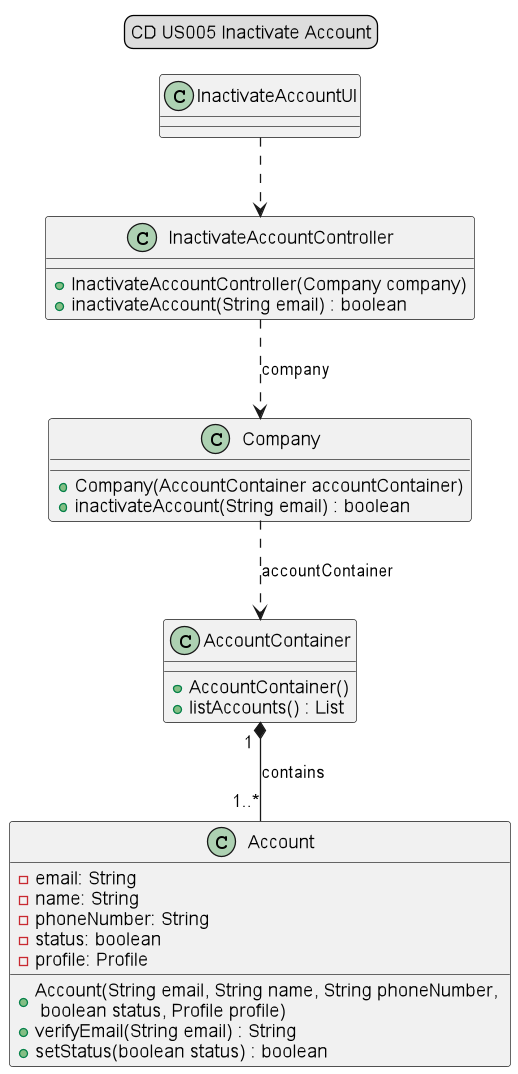

The diagram above was rendered by PlantUML. Its source (embedded in the PNG):
@startuml

'status = (boolean) false

legend top
CD US005 Inactivate Account
end legend

InactivateAccountUI" "..>"  "InactivateAccountController
InactivateAccountController" "..>" "Company : company
Company " "..>" "AccountContainer : accountContainer
AccountContainer"1 "*--"1..*"Account : contains

class InactivateAccountUI{
}

class InactivateAccountController {
+InactivateAccountController(Company company)
+inactivateAccount(String email) : boolean
}

class Company {
+Company(AccountContainer accountContainer)
+inactivateAccount(String email) : boolean
}
class AccountContainer {
+AccountContainer()
+listAccounts() : List
}

class Account {
-email: String
-name: String
-phoneNumber: String
-status: boolean
-profile: Profile
+Account(String email, String name, String phoneNumber, \n boolean status, Profile profile)
+verifyEmail(String email) : String
+setStatus(boolean status) : boolean
}

@enduml